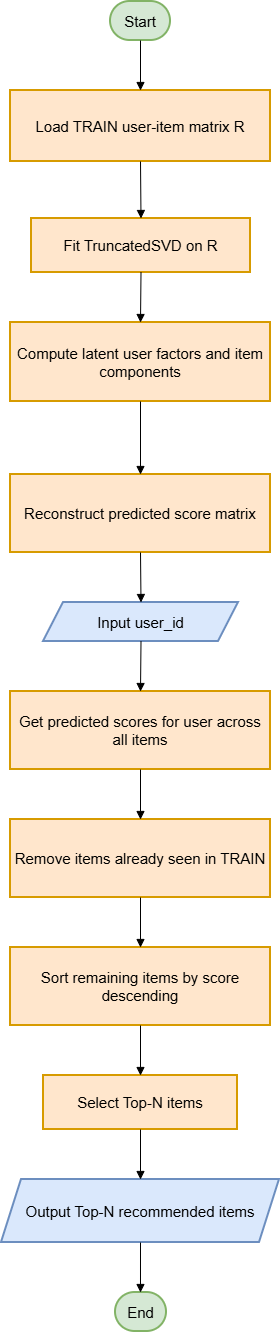

The diagram above was exported from draw.io. Its source (the exported page's mxGraphModel, read from the mxfile embedded in the PNG):
<mxGraphModel dx="784" dy="2333" grid="1" gridSize="10" guides="1" tooltips="1" connect="1" arrows="1" fold="1" page="1" pageScale="1" pageWidth="850" pageHeight="1100" math="0" shadow="0">
  <root>
    <mxCell id="0" />
    <mxCell id="1" parent="0" />
    <mxCell id="MKFRR8HigkTUiBHekcA8-1" parent="1" style="rounded=1;whiteSpace=wrap;arcSize=50;strokeWidth=2;fontSize=15;fillColor=#d5e8d4;strokeColor=#82b366;" value="Start" vertex="1">
      <mxGeometry height="39" width="60" x="499" y="-60" as="geometry" />
    </mxCell>
    <mxCell id="MKFRR8HigkTUiBHekcA8-2" parent="1" style="whiteSpace=wrap;strokeWidth=2;fontSize=15;fillColor=#ffe6cc;strokeColor=#d79b00;" value="Load TRAIN user-item matrix R" vertex="1">
      <mxGeometry height="71" width="260" x="399" y="29" as="geometry" />
    </mxCell>
    <mxCell id="MKFRR8HigkTUiBHekcA8-3" parent="1" style="whiteSpace=wrap;strokeWidth=2;fontSize=15;fillColor=#ffe6cc;strokeColor=#d79b00;" value="Fit TruncatedSVD on R" vertex="1">
      <mxGeometry height="54" width="219" x="420" y="157" as="geometry" />
    </mxCell>
    <mxCell id="MKFRR8HigkTUiBHekcA8-4" parent="1" style="whiteSpace=wrap;strokeWidth=2;fontSize=15;fillColor=#ffe6cc;strokeColor=#d79b00;" value="Compute latent user factors and item components" vertex="1">
      <mxGeometry height="79" width="260" x="399" y="261" as="geometry" />
    </mxCell>
    <mxCell id="MKFRR8HigkTUiBHekcA8-5" parent="1" style="whiteSpace=wrap;strokeWidth=2;fontSize=15;fillColor=#ffe6cc;strokeColor=#d79b00;" value="Reconstruct predicted score matrix" vertex="1">
      <mxGeometry height="78" width="260" x="399" y="413" as="geometry" />
    </mxCell>
    <mxCell id="MKFRR8HigkTUiBHekcA8-6" parent="1" style="shape=parallelogram;perimeter=parallelogramPerimeter;fixedSize=1;strokeWidth=2;whiteSpace=wrap;fontSize=15;fillColor=#dae8fc;strokeColor=#6c8ebf;" value="Input user_id" vertex="1">
      <mxGeometry height="39" width="195" x="432" y="541" as="geometry" />
    </mxCell>
    <mxCell id="MKFRR8HigkTUiBHekcA8-7" parent="1" style="whiteSpace=wrap;strokeWidth=2;fontSize=15;fillColor=#ffe6cc;strokeColor=#d79b00;" value="Get predicted scores for user across all items" vertex="1">
      <mxGeometry height="78" width="260" x="399" y="630" as="geometry" />
    </mxCell>
    <mxCell id="MKFRR8HigkTUiBHekcA8-8" parent="1" style="whiteSpace=wrap;strokeWidth=2;fontSize=15;fillColor=#ffe6cc;strokeColor=#d79b00;" value="Remove items already seen in TRAIN" vertex="1">
      <mxGeometry height="78" width="260" x="399" y="758" as="geometry" />
    </mxCell>
    <mxCell id="MKFRR8HigkTUiBHekcA8-9" parent="1" style="whiteSpace=wrap;strokeWidth=2;fontSize=15;fillColor=#ffe6cc;strokeColor=#d79b00;" value="Sort remaining items by score descending" vertex="1">
      <mxGeometry height="78" width="260" x="399" y="886" as="geometry" />
    </mxCell>
    <mxCell id="MKFRR8HigkTUiBHekcA8-10" parent="1" style="whiteSpace=wrap;strokeWidth=2;fontSize=15;fillColor=#ffe6cc;strokeColor=#d79b00;" value="Select Top-N items" vertex="1">
      <mxGeometry height="54" width="194" x="432" y="1014" as="geometry" />
    </mxCell>
    <mxCell id="MKFRR8HigkTUiBHekcA8-11" parent="1" style="shape=parallelogram;perimeter=parallelogramPerimeter;fixedSize=1;strokeWidth=2;whiteSpace=wrap;fontSize=15;fillColor=#dae8fc;strokeColor=#6c8ebf;" value="Output Top-N recommended items" vertex="1">
      <mxGeometry height="63" width="278" x="390" y="1118" as="geometry" />
    </mxCell>
    <mxCell id="MKFRR8HigkTUiBHekcA8-12" parent="1" style="rounded=1;whiteSpace=wrap;arcSize=50;strokeWidth=2;fontSize=15;fillColor=#d5e8d4;strokeColor=#82b366;" value="End" vertex="1">
      <mxGeometry height="39" width="51" x="504" y="1231" as="geometry" />
    </mxCell>
    <mxCell id="MKFRR8HigkTUiBHekcA8-13" edge="1" parent="1" source="MKFRR8HigkTUiBHekcA8-1" style="curved=1;startArrow=none;endArrow=block;exitX=0.5;exitY=1;entryX=0.5;entryY=0;rounded=0;fontSize=15;" target="MKFRR8HigkTUiBHekcA8-2" value="">
      <mxGeometry relative="1" as="geometry">
        <Array as="points" />
      </mxGeometry>
    </mxCell>
    <mxCell id="MKFRR8HigkTUiBHekcA8-14" edge="1" parent="1" source="MKFRR8HigkTUiBHekcA8-2" style="curved=1;startArrow=none;endArrow=block;exitX=0.5;exitY=1;entryX=0.5;entryY=0;rounded=0;fontSize=15;" target="MKFRR8HigkTUiBHekcA8-3" value="">
      <mxGeometry relative="1" as="geometry">
        <Array as="points" />
      </mxGeometry>
    </mxCell>
    <mxCell id="MKFRR8HigkTUiBHekcA8-15" edge="1" parent="1" source="MKFRR8HigkTUiBHekcA8-3" style="curved=1;startArrow=none;endArrow=block;exitX=0.5;exitY=1;entryX=0.5;entryY=0;rounded=0;fontSize=15;" target="MKFRR8HigkTUiBHekcA8-4" value="">
      <mxGeometry relative="1" as="geometry">
        <Array as="points" />
      </mxGeometry>
    </mxCell>
    <mxCell id="MKFRR8HigkTUiBHekcA8-16" edge="1" parent="1" source="MKFRR8HigkTUiBHekcA8-4" style="curved=1;startArrow=none;endArrow=block;exitX=0.5;exitY=1;entryX=0.5;entryY=0;rounded=0;fontSize=15;" target="MKFRR8HigkTUiBHekcA8-5" value="">
      <mxGeometry relative="1" as="geometry">
        <Array as="points" />
      </mxGeometry>
    </mxCell>
    <mxCell id="MKFRR8HigkTUiBHekcA8-17" edge="1" parent="1" source="MKFRR8HigkTUiBHekcA8-5" style="curved=1;startArrow=none;endArrow=block;exitX=0.5;exitY=1;entryX=0.5;entryY=0;rounded=0;fontSize=15;" target="MKFRR8HigkTUiBHekcA8-6" value="">
      <mxGeometry relative="1" as="geometry">
        <Array as="points" />
      </mxGeometry>
    </mxCell>
    <mxCell id="MKFRR8HigkTUiBHekcA8-18" edge="1" parent="1" source="MKFRR8HigkTUiBHekcA8-6" style="curved=1;startArrow=none;endArrow=block;exitX=0.5;exitY=1;entryX=0.5;entryY=0;rounded=0;fontSize=15;" target="MKFRR8HigkTUiBHekcA8-7" value="">
      <mxGeometry relative="1" as="geometry">
        <Array as="points" />
      </mxGeometry>
    </mxCell>
    <mxCell id="MKFRR8HigkTUiBHekcA8-19" edge="1" parent="1" source="MKFRR8HigkTUiBHekcA8-7" style="curved=1;startArrow=none;endArrow=block;exitX=0.5;exitY=1;entryX=0.5;entryY=0;rounded=0;fontSize=15;" target="MKFRR8HigkTUiBHekcA8-8" value="">
      <mxGeometry relative="1" as="geometry">
        <Array as="points" />
      </mxGeometry>
    </mxCell>
    <mxCell id="MKFRR8HigkTUiBHekcA8-20" edge="1" parent="1" source="MKFRR8HigkTUiBHekcA8-8" style="curved=1;startArrow=none;endArrow=block;exitX=0.5;exitY=1;entryX=0.5;entryY=0;rounded=0;fontSize=15;" target="MKFRR8HigkTUiBHekcA8-9" value="">
      <mxGeometry relative="1" as="geometry">
        <Array as="points" />
      </mxGeometry>
    </mxCell>
    <mxCell id="MKFRR8HigkTUiBHekcA8-21" edge="1" parent="1" source="MKFRR8HigkTUiBHekcA8-9" style="curved=1;startArrow=none;endArrow=block;exitX=0.5;exitY=1;entryX=0.5;entryY=0;rounded=0;fontSize=15;" target="MKFRR8HigkTUiBHekcA8-10" value="">
      <mxGeometry relative="1" as="geometry">
        <Array as="points" />
      </mxGeometry>
    </mxCell>
    <mxCell id="MKFRR8HigkTUiBHekcA8-22" edge="1" parent="1" source="MKFRR8HigkTUiBHekcA8-10" style="curved=1;startArrow=none;endArrow=block;exitX=0.5;exitY=1;entryX=0.5;entryY=0;rounded=0;fontSize=15;" target="MKFRR8HigkTUiBHekcA8-11" value="">
      <mxGeometry relative="1" as="geometry">
        <Array as="points" />
      </mxGeometry>
    </mxCell>
    <mxCell id="MKFRR8HigkTUiBHekcA8-23" edge="1" parent="1" source="MKFRR8HigkTUiBHekcA8-11" style="curved=1;startArrow=none;endArrow=block;exitX=0.5;exitY=1;entryX=0.49;entryY=0;rounded=0;fontSize=15;" target="MKFRR8HigkTUiBHekcA8-12" value="">
      <mxGeometry relative="1" as="geometry">
        <Array as="points" />
      </mxGeometry>
    </mxCell>
  </root>
</mxGraphModel>